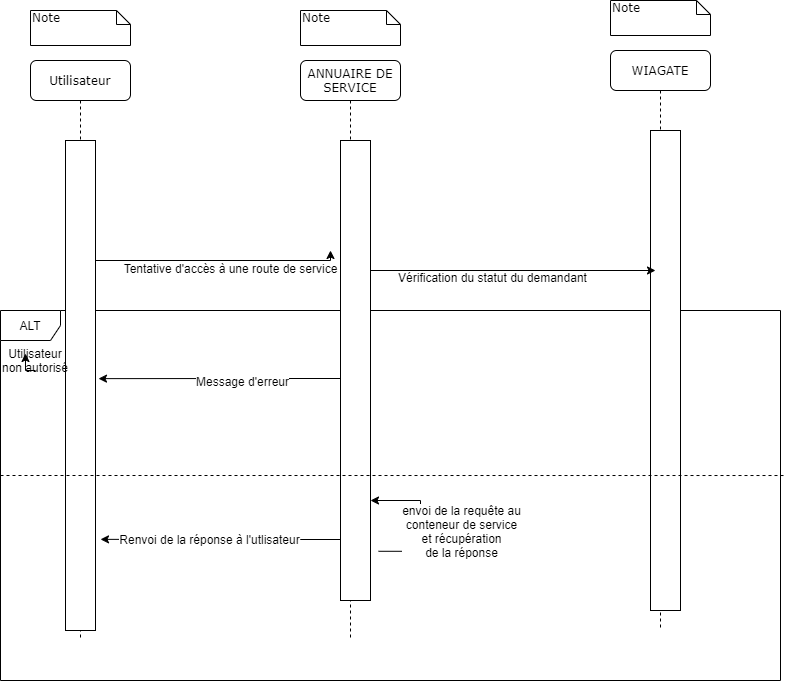

The diagram above was exported from draw.io. Its source (the exported page's mxGraphModel, read from the mxfile embedded in the PNG):
<mxGraphModel dx="1662" dy="745" grid="1" gridSize="10" guides="1" tooltips="1" connect="1" arrows="1" fold="1" page="1" pageScale="1" pageWidth="1100" pageHeight="850" background="#ffffff" math="0" shadow="0">
  <root>
    <mxCell id="0" />
    <mxCell id="1" parent="0" />
    <mxCell id="U9vioKw25wWIXG-HrB9X-1" value="ALT" style="shape=umlFrame;whiteSpace=wrap;html=1;" vertex="1" parent="1">
      <mxGeometry x="130" y="320" width="780" height="370" as="geometry" />
    </mxCell>
    <mxCell id="U9vioKw25wWIXG-HrB9X-2" value="WIAGATE" style="shape=umlLifeline;perimeter=lifelinePerimeter;whiteSpace=wrap;html=1;container=1;collapsible=0;recursiveResize=0;outlineConnect=0;rounded=1;shadow=0;comic=0;labelBackgroundColor=none;strokeWidth=1;fontFamily=Verdana;fontSize=12;align=center;" vertex="1" parent="1">
      <mxGeometry x="740" y="60" width="100" height="580" as="geometry" />
    </mxCell>
    <mxCell id="U9vioKw25wWIXG-HrB9X-3" value="" style="html=1;points=[];perimeter=orthogonalPerimeter;rounded=0;shadow=0;comic=0;labelBackgroundColor=none;strokeWidth=1;fontFamily=Verdana;fontSize=12;align=center;" vertex="1" parent="U9vioKw25wWIXG-HrB9X-2">
      <mxGeometry x="40" y="80" width="30" height="480" as="geometry" />
    </mxCell>
    <mxCell id="U9vioKw25wWIXG-HrB9X-4" value="Utilisateur" style="shape=umlLifeline;perimeter=lifelinePerimeter;whiteSpace=wrap;html=1;container=1;collapsible=0;recursiveResize=0;outlineConnect=0;rounded=1;shadow=0;comic=0;labelBackgroundColor=none;strokeWidth=1;fontFamily=Verdana;fontSize=12;align=center;" vertex="1" parent="1">
      <mxGeometry x="160" y="70" width="100" height="580" as="geometry" />
    </mxCell>
    <mxCell id="U9vioKw25wWIXG-HrB9X-5" value="" style="html=1;points=[];perimeter=orthogonalPerimeter;rounded=0;shadow=0;comic=0;labelBackgroundColor=none;strokeWidth=1;fontFamily=Verdana;fontSize=12;align=center;" vertex="1" parent="U9vioKw25wWIXG-HrB9X-4">
      <mxGeometry x="35" y="80" width="30" height="490" as="geometry" />
    </mxCell>
    <mxCell id="U9vioKw25wWIXG-HrB9X-6" value="Note" style="shape=note;whiteSpace=wrap;html=1;size=14;verticalAlign=top;align=left;spacingTop=-6;rounded=0;shadow=0;comic=0;labelBackgroundColor=none;strokeWidth=1;fontFamily=Verdana;fontSize=12" vertex="1" parent="1">
      <mxGeometry x="160" y="20" width="100" height="35" as="geometry" />
    </mxCell>
    <mxCell id="U9vioKw25wWIXG-HrB9X-7" value="Note" style="shape=note;whiteSpace=wrap;html=1;size=14;verticalAlign=top;align=left;spacingTop=-6;rounded=0;shadow=0;comic=0;labelBackgroundColor=none;strokeWidth=1;fontFamily=Verdana;fontSize=12" vertex="1" parent="1">
      <mxGeometry x="740" y="10" width="100" height="35" as="geometry" />
    </mxCell>
    <mxCell id="U9vioKw25wWIXG-HrB9X-8" value="Note" style="shape=note;whiteSpace=wrap;html=1;size=14;verticalAlign=top;align=left;spacingTop=-6;rounded=0;shadow=0;comic=0;labelBackgroundColor=none;strokeWidth=1;fontFamily=Verdana;fontSize=12" vertex="1" parent="1">
      <mxGeometry x="430" y="20" width="100" height="35" as="geometry" />
    </mxCell>
    <mxCell id="U9vioKw25wWIXG-HrB9X-9" value="ANNUAIRE DE SERVICE" style="shape=umlLifeline;perimeter=lifelinePerimeter;whiteSpace=wrap;html=1;container=1;collapsible=0;recursiveResize=0;outlineConnect=0;rounded=1;shadow=0;comic=0;labelBackgroundColor=none;strokeWidth=1;fontFamily=Verdana;fontSize=12;align=center;" vertex="1" parent="1">
      <mxGeometry x="430" y="70" width="100" height="580" as="geometry" />
    </mxCell>
    <mxCell id="U9vioKw25wWIXG-HrB9X-10" value="" style="html=1;points=[];perimeter=orthogonalPerimeter;rounded=0;shadow=0;comic=0;labelBackgroundColor=none;strokeWidth=1;fontFamily=Verdana;fontSize=12;align=center;" vertex="1" parent="U9vioKw25wWIXG-HrB9X-9">
      <mxGeometry x="40" y="80" width="30" height="460" as="geometry" />
    </mxCell>
    <mxCell id="U9vioKw25wWIXG-HrB9X-35" style="edgeStyle=orthogonalEdgeStyle;rounded=0;orthogonalLoop=1;jettySize=auto;html=1;exitX=1.267;exitY=0.893;exitDx=0;exitDy=0;exitPerimeter=0;" edge="1" parent="U9vioKw25wWIXG-HrB9X-9" source="U9vioKw25wWIXG-HrB9X-10" target="U9vioKw25wWIXG-HrB9X-10">
      <mxGeometry relative="1" as="geometry">
        <Array as="points">
          <mxPoint x="120" y="491" />
          <mxPoint x="120" y="440" />
        </Array>
      </mxGeometry>
    </mxCell>
    <mxCell id="U9vioKw25wWIXG-HrB9X-38" value="envoi de la requête au&lt;br&gt;conteneur de service&lt;br&gt;et récupération&lt;br&gt;de la réponse" style="text;html=1;align=center;verticalAlign=middle;resizable=0;points=[];labelBackgroundColor=#ffffff;" vertex="1" connectable="0" parent="U9vioKw25wWIXG-HrB9X-35">
      <mxGeometry x="0.5098" y="1" relative="1" as="geometry">
        <mxPoint x="55.21" y="29" as="offset" />
      </mxGeometry>
    </mxCell>
    <mxCell id="U9vioKw25wWIXG-HrB9X-11" style="edgeStyle=orthogonalEdgeStyle;rounded=0;orthogonalLoop=1;jettySize=auto;html=1;" edge="1" parent="1" source="U9vioKw25wWIXG-HrB9X-5">
      <mxGeometry relative="1" as="geometry">
        <mxPoint x="460" y="260" as="targetPoint" />
        <Array as="points">
          <mxPoint x="460" y="270" />
        </Array>
      </mxGeometry>
    </mxCell>
    <mxCell id="U9vioKw25wWIXG-HrB9X-12" value="Tentative d'accès à une route de service" style="text;html=1;align=center;verticalAlign=middle;resizable=0;points=[];labelBackgroundColor=#ffffff;" vertex="1" connectable="0" parent="U9vioKw25wWIXG-HrB9X-11">
      <mxGeometry x="0.0915" y="-7" relative="1" as="geometry">
        <mxPoint as="offset" />
      </mxGeometry>
    </mxCell>
    <mxCell id="U9vioKw25wWIXG-HrB9X-13" value="Utilisateur&lt;br&gt;non autorisé" style="text;html=1;strokeColor=none;fillColor=none;align=center;verticalAlign=middle;whiteSpace=wrap;rounded=0;" vertex="1" parent="1">
      <mxGeometry x="130" y="360" width="70" height="20" as="geometry" />
    </mxCell>
    <mxCell id="U9vioKw25wWIXG-HrB9X-14" style="edgeStyle=orthogonalEdgeStyle;rounded=0;orthogonalLoop=1;jettySize=auto;html=1;exitX=0.5;exitY=1;exitDx=0;exitDy=0;entryX=0.357;entryY=0.15;entryDx=0;entryDy=0;entryPerimeter=0;" edge="1" parent="1" source="U9vioKw25wWIXG-HrB9X-13" target="U9vioKw25wWIXG-HrB9X-13">
      <mxGeometry relative="1" as="geometry" />
    </mxCell>
    <mxCell id="U9vioKw25wWIXG-HrB9X-16" style="edgeStyle=orthogonalEdgeStyle;rounded=0;orthogonalLoop=1;jettySize=auto;html=1;" edge="1" parent="1" source="U9vioKw25wWIXG-HrB9X-10">
      <mxGeometry relative="1" as="geometry">
        <mxPoint x="785" y="280" as="targetPoint" />
        <Array as="points">
          <mxPoint x="785" y="280" />
        </Array>
      </mxGeometry>
    </mxCell>
    <mxCell id="U9vioKw25wWIXG-HrB9X-17" value="Vérification du statut du demandant" style="text;html=1;align=center;verticalAlign=middle;resizable=0;points=[];labelBackgroundColor=#ffffff;" vertex="1" connectable="0" parent="U9vioKw25wWIXG-HrB9X-16">
      <mxGeometry x="-0.1509" y="-6" relative="1" as="geometry">
        <mxPoint as="offset" />
      </mxGeometry>
    </mxCell>
    <mxCell id="U9vioKw25wWIXG-HrB9X-30" value="" style="endArrow=none;dashed=1;html=1;entryX=1.004;entryY=0.446;entryDx=0;entryDy=0;entryPerimeter=0;" edge="1" parent="1" target="U9vioKw25wWIXG-HrB9X-1">
      <mxGeometry width="50" height="50" relative="1" as="geometry">
        <mxPoint x="130" y="485" as="sourcePoint" />
        <mxPoint x="280" y="390" as="targetPoint" />
      </mxGeometry>
    </mxCell>
    <mxCell id="U9vioKw25wWIXG-HrB9X-32" style="edgeStyle=orthogonalEdgeStyle;rounded=0;orthogonalLoop=1;jettySize=auto;html=1;entryX=1.1;entryY=0.486;entryDx=0;entryDy=0;entryPerimeter=0;" edge="1" parent="1" source="U9vioKw25wWIXG-HrB9X-10" target="U9vioKw25wWIXG-HrB9X-5">
      <mxGeometry relative="1" as="geometry">
        <Array as="points">
          <mxPoint x="400" y="388" />
          <mxPoint x="400" y="388" />
        </Array>
      </mxGeometry>
    </mxCell>
    <mxCell id="U9vioKw25wWIXG-HrB9X-33" value="Message d'erreur&lt;br&gt;" style="text;html=1;align=center;verticalAlign=middle;resizable=0;points=[];labelBackgroundColor=#ffffff;" vertex="1" connectable="0" parent="U9vioKw25wWIXG-HrB9X-32">
      <mxGeometry x="-0.1846" y="2" relative="1" as="geometry">
        <mxPoint as="offset" />
      </mxGeometry>
    </mxCell>
    <mxCell id="U9vioKw25wWIXG-HrB9X-36" style="edgeStyle=orthogonalEdgeStyle;rounded=0;orthogonalLoop=1;jettySize=auto;html=1;entryX=1.167;entryY=0.814;entryDx=0;entryDy=0;entryPerimeter=0;" edge="1" parent="1" source="U9vioKw25wWIXG-HrB9X-10" target="U9vioKw25wWIXG-HrB9X-5">
      <mxGeometry relative="1" as="geometry">
        <Array as="points">
          <mxPoint x="430" y="549" />
          <mxPoint x="430" y="549" />
        </Array>
      </mxGeometry>
    </mxCell>
    <mxCell id="U9vioKw25wWIXG-HrB9X-37" value="Renvoi de la réponse à l'utlisateur" style="text;html=1;align=center;verticalAlign=middle;resizable=0;points=[];labelBackgroundColor=#ffffff;" vertex="1" connectable="0" parent="U9vioKw25wWIXG-HrB9X-36">
      <mxGeometry x="0.1" relative="1" as="geometry">
        <mxPoint as="offset" />
      </mxGeometry>
    </mxCell>
  </root>
</mxGraphModel>